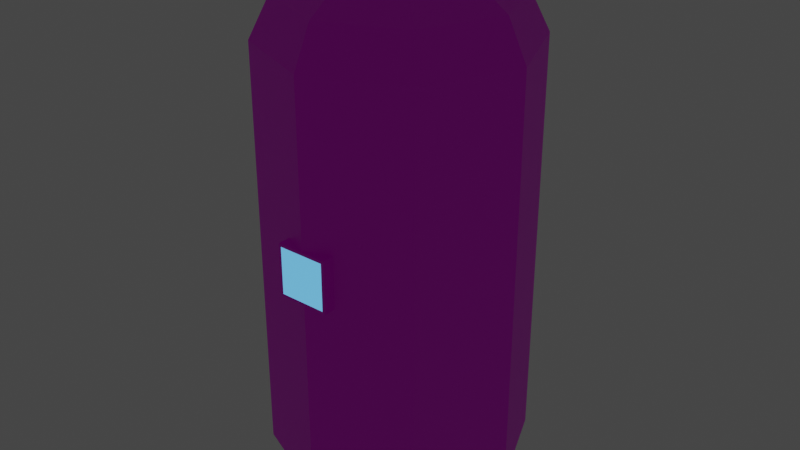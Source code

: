 # Source: model-scenario-dynamic-level0-misc-eletronic-capsule.blend  (saved by Blender 3.1.7; exported with 4.5.12 LTS)
import bpy
from mathutils import Matrix  # noqa: F401  (used for matrix-valued properties, if any)

bpy.ops.wm.read_factory_settings(use_empty=True)
scene = bpy.context.scene
scene.name = 'Scene'

# ---- collections
col_collection = bpy.data.collections.new('Collection'); scene.collection.children.link(col_collection)

# ---- images (referenced by path relative to the original .blend; pixels are not part of the script)
import os
ASSET_DIR = os.environ.get("B2B_ASSET_DIR", "")  # directory of the original .blend (textures are referenced by path, not embedded)
HERE = os.path.dirname(os.path.abspath(__file__))  # packed textures are extracted next to this script under _unpacked/

def load_image(name, relpath, width, height, colorspace="sRGB"):
    """Load a texture the original file referenced (path relative to the .blend, or extracted next to this script)."""
    p = next((c for c in (os.path.join(HERE, relpath), os.path.join(ASSET_DIR, relpath)) if relpath and os.path.exists(c)), "")
    if p:
        img = bpy.data.images.load(p, check_existing=True)
        img.name = name
    else:  # same state as the original file: an image datablock whose file is absent (Cycles renders it pink)
        img = bpy.data.images.new(name, width, height)
        img.source = "FILE"
        img.filepath = "//" + (relpath or name)
    img.colorspace_settings.name = colorspace
    return img
img_capsule_texture = load_image('capsule texture', 'texture-scenario-dynamic-level0-eletronic-capsule.tga', 1024, 1024, 'sRGB')

# ---- materials (node trees are filled in below, after node groups)
mat_material_metal = bpy.data.materials.new('material_metal')
mat_material_metal.use_transparent_shadow = False
mat_material_white_emissive = bpy.data.materials.new('material_white_emissive')
mat_material_white_emissive.use_transparent_shadow = False
mat_material_blue_emissive = bpy.data.materials.new('material_blue_emissive')
mat_material_blue_emissive.use_transparent_shadow = False

# ---- material node trees
mat_material_metal.use_nodes = True; mat_material_metal.node_tree.nodes.clear()
_N = mat_material_metal.node_tree.nodes; _L = mat_material_metal.node_tree.links
n0 = _N.new('ShaderNodeBsdfPrincipled'); n0.name = 'Principled BSDF'; n0.location = (10, 300)
n0.distribution = 'GGX'
n0.subsurface_method = 'RANDOM_WALK_SKIN'
n0.inputs[3].default_value = 1.45
n0.inputs[27].default_value = (0.0, 0.0, 0.0, 1.0)
n0.inputs[28].default_value = 1.0
n1 = _N.new('ShaderNodeOutputMaterial'); n1.name = 'Material Output'; n1.location = (300, 300)
n2 = _N.new('ShaderNodeTexImage'); n2.name = 'Image Texture'; n2.location = (-280, 280)
n2.image = img_capsule_texture
_L.new(n0.outputs[0], n1.inputs[0])
_L.new(n2.outputs[0], n0.inputs[0])
n1.is_active_output = True
mat_material_white_emissive.use_nodes = True; mat_material_white_emissive.node_tree.nodes.clear()
_N = mat_material_white_emissive.node_tree.nodes; _L = mat_material_white_emissive.node_tree.links
n0 = _N.new('ShaderNodeOutputMaterial'); n0.name = 'Material Output'; n0.location = (300, 300)
n1 = _N.new('ShaderNodeEmission'); n1.name = 'Emission'; n1.location = (10, 300)
_L.new(n1.outputs[0], n0.inputs[0])
n0.is_active_output = True
mat_material_blue_emissive.use_nodes = True; mat_material_blue_emissive.node_tree.nodes.clear()
_N = mat_material_blue_emissive.node_tree.nodes; _L = mat_material_blue_emissive.node_tree.links
n0 = _N.new('ShaderNodeOutputMaterial'); n0.name = 'Material Output'; n0.location = (300, 300)
n1 = _N.new('ShaderNodeEmission'); n1.name = 'Emission'; n1.location = (10, 300)
n1.inputs[0].default_value = (0.1355, 0.501, 1.0, 1.0)
_L.new(n1.outputs[0], n0.inputs[0])
n0.is_active_output = True

# ---- world
world_world = bpy.data.worlds.new('World'); scene.world = world_world
world_world.use_nodes = True; world_world.node_tree.nodes.clear()
_N = world_world.node_tree.nodes; _L = world_world.node_tree.links
n0 = _N.new('ShaderNodeOutputWorld'); n0.name = 'World Output'; n0.location = (300, 300)
n1 = _N.new('ShaderNodeBackground'); n1.name = 'Background'; n1.location = (10, 300)
n1.inputs[0].default_value = (0.05088, 0.05088, 0.05088, 1.0)
_L.new(n1.outputs[0], n0.inputs[0])
n0.is_active_output = True
world_world.color = (0.05088, 0.05088, 0.05088)
world_world.use_sun_shadow = False
world_world.sun_shadow_jitter_overblur = 0.0

# ---- meshes
me_cylinder = bpy.data.meshes.new('Cylinder')
me_cylinder.from_pydata([(0.0, 1.0, 0.2058), (0.0, 1.0, 3.403), (0.7071, 0.7071, 0.2058), (0.7071, 0.7071, 3.403), (1.0, -4.371e-08, 0.2058), (1.0, -4.371e-08, 3.403), (0.7071, -0.7071, 0.2058), (0.7071, -0.7071, 3.403), (-8.742e-08, -1.0, 0.2058), (-8.742e-08, -1.0, 3.403), (-0.7071, -0.7071, 0.2058), (-0.7071, -0.7071, 3.403), (-1.0, 1.192e-08, 0.2058), (-1.0, 1.192e-08, 3.403), (-0.7071, 0.7071, 0.2058), (-0.7071, 0.7071, 3.403), (1.511e-09, 0.7973, 0.002022), (0.5637, 0.5637, 0.002022), (0.7973, -3.787e-08, 0.002022), (0.5637, -0.5637, 0.002022), (-6.819e-08, -0.7973, 0.002022), (-0.5637, -0.5637, 0.002022), (-0.7973, 6.486e-09, 0.002022), (-0.5637, 0.5637, 0.002022), (0.2841, 0.2841, 4.003), (-8.272e-08, 0.4018, 4.003), (0.4018, -2.648e-08, 4.003), (0.2841, -0.2841, 4.003), (-1.178e-07, -0.4018, 4.003), (-0.2841, -0.2841, 4.003), (-0.4018, -4.123e-09, 4.003), (-0.2841, 0.2841, 4.003), (0.6016, 0.6016, 3.703), (0.8508, -3.792e-08, 3.703), (-1.134e-07, -0.8508, 3.703), (-0.6016, -0.6016, 3.703), (-0.6016, 0.6016, 3.703), (-3.905e-08, 0.8508, 3.703), (0.6016, -0.6016, 3.703), (-0.8508, 9.413e-09, 3.703), (-7.6e-10, 0.9044, 0.2058), (-7.6e-10, 0.9044, 3.403), (0.635, 0.6395, 0.2058), (0.635, 0.6395, 3.403), (0.898, -4.096e-08, 0.2058), (0.898, -4.096e-08, 3.403), (0.635, -0.6395, 0.2058), (0.635, -0.6395, 3.403), (-7.927e-08, -0.9044, 0.2058), (-7.927e-08, -0.9044, 3.403), (-0.635, -0.6395, 0.2058), (-0.635, -0.6395, 3.403), (-0.898, 9.359e-09, 0.2058), (-0.898, 9.359e-09, 3.403), (-0.635, 0.6395, 0.2058), (-0.635, 0.6395, 3.403), (0.2031, 0.2045, 3.902), (1.154e-07, 0.2892, 3.902), (0.2872, -2.83e-08, 3.902), (0.2031, -0.2045, 3.902), (9.03e-08, -0.2892, 3.902), (-0.2031, -0.2045, 3.902), (-0.2872, -1.221e-08, 3.902), (-0.2031, 0.2045, 3.902), (-0.7341, 3.571e-09, 3.702), (-0.5191, 0.5228, 3.702), (-0.5191, -0.5228, 3.702), (-4.66e-09, -0.7393, 3.702), (0.5191, -0.5228, 3.702), (0.7341, -3.756e-08, 3.702), (0.5191, 0.5228, 3.702), (5.952e-08, 0.7393, 3.702), (-0.5985, 0.0005179, 1.342), (-0.5985, 0.0005179, 1.4), (-0.5985, 0.7391, 1.342), (-0.5985, 0.7391, 1.4), (0.5985, 0.0005179, 1.342), (0.5985, 0.0005179, 1.4), (0.5985, 0.746, 1.342), (0.5985, 0.746, 1.4), (1.923e-09, 0.9128, 1.342), (1.923e-09, 0.9128, 1.4), (1.923e-09, 0.0005179, 1.342), (1.923e-09, 0.0005179, 1.4), (-0.5499, 0.04741, 1.408), (-0.5499, 0.6566, 2.134), (-0.5499, 0.08488, 1.377), (-0.5499, 0.6941, 2.103), (0.5499, 0.04741, 1.408), (0.5499, 0.6566, 2.134), (0.5499, 0.08488, 1.377), (0.5499, 0.6941, 2.103), (0.0, 1.0, 0.501), (0.7071, 0.7071, 0.501), (1.0, -4.371e-08, 0.501), (0.7071, -0.7071, 0.501), (-0.7071, -0.7071, 0.501), (-1.0, 1.192e-08, 0.501), (-0.7071, 0.7071, 0.501), (-0.898, 9.359e-09, 0.501), (-0.635, 0.6395, 0.501), (0.898, -4.096e-08, 0.501), (0.635, -0.6395, 0.501), (0.635, 0.6395, 0.501), (-7.6e-10, 0.9044, 0.501), (-0.635, -0.6395, 0.501)], [], [(92, 1, 3, 93), (93, 3, 5, 94), (94, 5, 7, 95), (96, 11, 13, 97), (33, 32, 24, 26), (97, 13, 15, 98), (98, 15, 1, 92), (4, 6, 19, 18), (16, 17, 18, 19, 20, 21, 22, 23), (10, 12, 22, 21), (6, 8, 20, 19), (12, 14, 23, 22), (2, 4, 18, 17), (8, 10, 21, 20), (14, 0, 16, 23), (0, 2, 17, 16), (24, 25, 31, 30, 29, 28, 27, 26), (35, 34, 28, 29), (37, 36, 31, 25), (32, 37, 25, 24), (38, 33, 26, 27), (39, 35, 29, 30), (34, 38, 27, 28), (36, 39, 30, 31), (15, 13, 39, 36), (9, 7, 38, 34), (13, 11, 35, 39), (7, 5, 33, 38), (3, 1, 37, 32), (1, 15, 36, 37), (11, 9, 34, 35), (5, 3, 32, 33), (8, 6, 46, 48), (14, 12, 52, 54), (7, 9, 49, 47), (4, 2, 42, 44), (13, 15, 55, 53), (10, 8, 48, 50), (3, 5, 45, 43), (9, 11, 51, 49), (0, 14, 54, 40), (6, 4, 44, 46), (15, 1, 41, 55), (2, 0, 40, 42), (12, 10, 50, 52), (5, 7, 47, 45), (1, 3, 43, 41), (11, 13, 53, 51), (99, 100, 55, 53), (101, 102, 47, 45), (103, 101, 45, 43), (104, 103, 43, 41), (100, 104, 41, 55), (105, 99, 53, 51), (102, 46, 6, 95), (96, 10, 50, 105), (65, 63, 62, 64), (58, 59, 60, 61, 62, 63, 57, 56), (64, 62, 61, 66), (66, 61, 60, 67), (67, 60, 59, 68), (68, 59, 58, 69), (69, 58, 56, 70), (70, 56, 57, 71), (71, 57, 63, 65), (41, 71, 65, 55), (43, 70, 71, 41), (45, 69, 70, 43), (47, 68, 69, 45), (49, 67, 68, 47), (51, 66, 67, 49), (53, 64, 66, 51), (55, 65, 64, 53), (54, 52, 50, 48, 46, 44, 42, 40), (72, 73, 75, 74), (78, 79, 77, 76), (82, 83, 73, 72), (80, 78, 76, 82), (81, 75, 73, 83), (79, 81, 83, 77), (74, 80, 82, 72), (76, 77, 83, 82), (84, 85, 87, 86), (86, 87, 91, 90), (90, 91, 89, 88), (88, 89, 85, 84), (86, 90, 88, 84), (91, 87, 85, 89), (11, 96, 105, 51), (47, 102, 95, 7), (50, 52, 99, 105), (54, 40, 104, 100), (40, 42, 103, 104), (42, 44, 101, 103), (44, 46, 102, 101), (52, 54, 100, 99), (14, 98, 92, 0), (12, 97, 98, 14), (10, 96, 97, 12), (4, 94, 95, 6), (2, 93, 94, 4), (0, 92, 93, 2)])
me_cylinder.polygons.foreach_set('material_index', [0, 0, 0, 0, 0, 0, 0, 0, 0, 0, 0, 0, 0, 0, 0, 0, 0, 0, 0, 0, 0, 0, 0, 0, 0, 0, 0, 0, 0, 0, 0, 0, 0, 0, 0, 0, 0, 0, 0, 0, 0, 0, 0, 0, 0, 0, 0, 0, 0, 0, 0, 0, 0, 0, 1, 1, 0, 1, 0, 0, 0, 0, 0, 0, 0, 1, 1, 1, 1, 1, 1, 1, 1, 0, 0, 0, 0, 0, 0, 0, 0, 0, 2, 2, 2, 2, 2, 2, 0, 0, 1, 1, 1, 1, 1, 1, 0, 0, 0, 0, 0, 0])
_uv = me_cylinder.uv_layers.new(name='UVMap')
_uv.uv.foreach_set('vector', [0.01636, 0.154, 0.2773, 0.154, 0.2773, 0.2228, 0.01636, 0.2228, 0.01636, 0.2228, 0.2773, 0.2228, 0.2773, 0.2917, 0.01636, 0.2917, 0.01636, 0.2917, 0.2773, 0.2917, 0.2773, 0.3605, 0.01636, 0.3605, 0.31, 0.6785, 0.571, 0.6785, 0.571, 0.7473, 0.31, 0.7473, 0.3402, 0.151, 0.3544, 0.09859, 0.3959, 0.1233, 0.3886, 0.1516, 0.01636, 0.01636, 0.2773, 0.01636, 0.2773, 0.08519, 0.01636, 0.08519, 0.01636, 0.08519, 0.2773, 0.08519, 0.2773, 0.154, 0.01636, 0.154, 0.31, 0.4475, 0.3286, 0.3812, 0.3507, 0.3947, 0.3359, 0.4475, 0.4425, 0.8737, 0.4037, 0.9125, 0.3488, 0.9125, 0.31, 0.8737, 0.31, 0.8188, 0.3488, 0.78, 0.4037, 0.78, 0.4425, 0.8188, 0.4463, 0.3203, 0.5112, 0.3434, 0.4962, 0.3645, 0.4446, 0.3461, 0.3286, 0.3812, 0.3789, 0.3343, 0.3908, 0.3572, 0.3507, 0.3947, 0.5112, 0.5516, 0.4463, 0.5747, 0.4446, 0.5489, 0.4962, 0.5305, 0.3286, 0.5138, 0.31, 0.4475, 0.3359, 0.4475, 0.3507, 0.5004, 0.3789, 0.3343, 0.4463, 0.3203, 0.4446, 0.3461, 0.3908, 0.3572, 0.4463, 0.5747, 0.3789, 0.5607, 0.3908, 0.5378, 0.4446, 0.5489, 0.3789, 0.5607, 0.3286, 0.5138, 0.3507, 0.5004, 0.3908, 0.5378, 0.5957, 0.2152, 0.6152, 0.2348, 0.6152, 0.2624, 0.5957, 0.282, 0.568, 0.282, 0.5485, 0.2624, 0.5485, 0.2348, 0.568, 0.2152, 0.4461, 0.2574, 0.3927, 0.2425, 0.4176, 0.2004, 0.4463, 0.2076, 0.3931, 0.06052, 0.4461, 0.04721, 0.4444, 0.09507, 0.4163, 0.1025, 0.3544, 0.09859, 0.3931, 0.06052, 0.4163, 0.1025, 0.3959, 0.1233, 0.3541, 0.2037, 0.3402, 0.151, 0.3886, 0.1516, 0.3965, 0.1798, 0.5042, 0.2439, 0.4461, 0.2574, 0.4463, 0.2076, 0.4751, 0.199, 0.3927, 0.2425, 0.3541, 0.2037, 0.3965, 0.1798, 0.4176, 0.2004, 0.4461, 0.04721, 0.5024, 0.06305, 0.4721, 0.104, 0.4444, 0.09507, 0.4454, 0.01636, 0.5158, 0.03349, 0.5024, 0.06305, 0.4461, 0.04721, 0.3782, 0.2691, 0.3284, 0.2195, 0.3541, 0.2037, 0.3927, 0.2425, 0.5158, 0.2729, 0.446, 0.2876, 0.4461, 0.2574, 0.5042, 0.2439, 0.3284, 0.2195, 0.31, 0.1518, 0.3402, 0.151, 0.3541, 0.2037, 0.328, 0.08418, 0.3774, 0.0347, 0.3931, 0.06052, 0.3544, 0.09859, 0.3774, 0.0347, 0.4454, 0.01636, 0.4461, 0.04721, 0.3931, 0.06052, 0.446, 0.2876, 0.3782, 0.2691, 0.3927, 0.2425, 0.4461, 0.2574, 0.31, 0.1518, 0.328, 0.08418, 0.3544, 0.09859, 0.3402, 0.151, 0.2152, 0.776, 0.2416, 0.7124, 0.2477, 0.7189, 0.2238, 0.776, 0.5485, 0.1339, 0.5485, 0.06503, 0.557, 0.06854, 0.5568, 0.1307, 0.5532, 0.3745, 0.6064, 0.3262, 0.6099, 0.3343, 0.5617, 0.3782, 0.7146, 0.1339, 0.666, 0.1825, 0.6623, 0.1744, 0.7062, 0.1303, 0.1825, 0.8299, 0.1339, 0.8785, 0.1302, 0.8704, 0.174, 0.8264, 0.2416, 0.8396, 0.2152, 0.776, 0.2238, 0.776, 0.2477, 0.8331, 0.01636, 0.8299, 0.01636, 0.7611, 0.02483, 0.7646, 0.02468, 0.8267, 0.6064, 0.3262, 0.6784, 0.3203, 0.6753, 0.3291, 0.6099, 0.3343, 0.5971, 0.1825, 0.5485, 0.1339, 0.5568, 0.1307, 0.6004, 0.1746, 0.7146, 0.06503, 0.7146, 0.1339, 0.7062, 0.1303, 0.7063, 0.06816, 0.1339, 0.8785, 0.06503, 0.8785, 0.06832, 0.8706, 0.1302, 0.8704, 0.666, 0.1825, 0.5971, 0.1825, 0.6004, 0.1746, 0.6623, 0.1744, 0.5485, 0.06503, 0.5971, 0.01636, 0.6008, 0.02446, 0.557, 0.06854, 0.01636, 0.7611, 0.06503, 0.7124, 0.06869, 0.7205, 0.02483, 0.7646, 0.06503, 0.8785, 0.01636, 0.8299, 0.02468, 0.8267, 0.06832, 0.8706, 0.1825, 0.7611, 0.1825, 0.8299, 0.174, 0.8264, 0.1742, 0.7642, 0.01636, 0.6797, 0.01636, 0.6175, 0.2773, 0.6175, 0.2773, 0.6797, 0.01636, 0.4316, 0.01636, 0.3694, 0.2773, 0.3694, 0.2773, 0.4316, 0.01636, 0.4937, 0.01636, 0.4316, 0.2773, 0.4316, 0.2773, 0.4937, 0.01636, 0.5556, 0.01636, 0.4937, 0.2773, 0.4937, 0.2773, 0.5556, 0.01636, 0.6175, 0.01636, 0.5556, 0.2773, 0.5556, 0.2773, 0.6175, 0.31, 0.6696, 0.31, 0.6074, 0.571, 0.6074, 0.571, 0.6696, 0.768, 0.6306, 0.7946, 0.6306, 0.7946, 0.6395, 0.768, 0.6395, 0.8644, 0.5071, 0.8909, 0.5071, 0.8909, 0.516, 0.8644, 0.516, 0.6705, 0.5173, 0.6622, 0.4742, 0.6808, 0.464, 0.7161, 0.4947, 0.648, 0.2295, 0.662, 0.2153, 0.6817, 0.2152, 0.6957, 0.2292, 0.6957, 0.2491, 0.6817, 0.2633, 0.662, 0.2634, 0.648, 0.2494, 0.7155, 0.3837, 0.6797, 0.4136, 0.6614, 0.4031, 0.6704, 0.3601, 0.6704, 0.3601, 0.6614, 0.4031, 0.6404, 0.4057, 0.6224, 0.3633, 0.6224, 0.3633, 0.6404, 0.4057, 0.6239, 0.4189, 0.5871, 0.3952, 0.5871, 0.3952, 0.6239, 0.4189, 0.6175, 0.4388, 0.5755, 0.4393, 0.5755, 0.4393, 0.6175, 0.4388, 0.6245, 0.4584, 0.5883, 0.483, 0.5883, 0.483, 0.6245, 0.4584, 0.6412, 0.4712, 0.6237, 0.513, 0.6237, 0.513, 0.6412, 0.4712, 0.6622, 0.4742, 0.6705, 0.5173, 0.612, 0.5403, 0.6237, 0.513, 0.6705, 0.5173, 0.6746, 0.5483, 0.5636, 0.5008, 0.5883, 0.483, 0.6237, 0.513, 0.612, 0.5403, 0.5439, 0.4398, 0.5755, 0.4393, 0.5883, 0.483, 0.5636, 0.5008, 0.5617, 0.3782, 0.5871, 0.3952, 0.5755, 0.4393, 0.5439, 0.4398, 0.6099, 0.3343, 0.6224, 0.3633, 0.5871, 0.3952, 0.5617, 0.3782, 0.6753, 0.3291, 0.6704, 0.3601, 0.6224, 0.3633, 0.6099, 0.3343, 0.7353, 0.3568, 0.7155, 0.3837, 0.6704, 0.3601, 0.6753, 0.3291, 0.6746, 0.5483, 0.6705, 0.5173, 0.7161, 0.4947, 0.7353, 0.522, 0.7911, 0.1665, 0.7474, 0.1223, 0.7474, 0.06011, 0.7911, 0.01636, 0.853, 0.01667, 0.8967, 0.06086, 0.8967, 0.123, 0.853, 0.1668, 0.4752, 0.7853, 0.4752, 0.78, 0.5417, 0.78, 0.5417, 0.7853, 0.8697, 0.7856, 0.8644, 0.7856, 0.8644, 0.7185, 0.8697, 0.7185, 0.8697, 0.6647, 0.8644, 0.6647, 0.8644, 0.6109, 0.8697, 0.6109, 0.6037, 0.6612, 0.6187, 0.6074, 0.6858, 0.6074, 0.6858, 0.6612, 0.6575, 0.7478, 0.7114, 0.7634, 0.7114, 0.8298, 0.6575, 0.8298, 0.6037, 0.7628, 0.6575, 0.7478, 0.6575, 0.8298, 0.6037, 0.8298, 0.6194, 0.7151, 0.6037, 0.6612, 0.6858, 0.6612, 0.6858, 0.7151, 0.8697, 0.7185, 0.8644, 0.7185, 0.8644, 0.6647, 0.8697, 0.6647, 0.8273, 0.8065, 0.8273, 0.7213, 0.8317, 0.7213, 0.8317, 0.8065, 0.8273, 0.4056, 0.8273, 0.3203, 0.9262, 0.3203, 0.9262, 0.4056, 0.8317, 0.5372, 0.8317, 0.6224, 0.8273, 0.6224, 0.8273, 0.5372, 0.8463, 0.1995, 0.8463, 0.2847, 0.7474, 0.2847, 0.7474, 0.1995, 0.8317, 0.4383, 0.8317, 0.5372, 0.8273, 0.5372, 0.8273, 0.4383, 0.8317, 0.6224, 0.8317, 0.7213, 0.8273, 0.7213, 0.8273, 0.6224, 0.571, 0.6785, 0.31, 0.6785, 0.31, 0.6696, 0.571, 0.6696, 0.2773, 0.3694, 0.01636, 0.3694, 0.01636, 0.3605, 0.2773, 0.3605, 0.8909, 0.516, 0.8909, 0.5782, 0.8644, 0.5782, 0.8644, 0.516, 0.7946, 0.3825, 0.7946, 0.4444, 0.768, 0.4444, 0.768, 0.3825, 0.7946, 0.4444, 0.7946, 0.5063, 0.768, 0.5063, 0.768, 0.4444, 0.7946, 0.5063, 0.7946, 0.5684, 0.768, 0.5684, 0.768, 0.5063, 0.7946, 0.5684, 0.7946, 0.6306, 0.768, 0.6306, 0.768, 0.5684, 0.7946, 0.3203, 0.7946, 0.3825, 0.768, 0.3825, 0.768, 0.3203, 0.7946, 0.9148, 0.768, 0.9148, 0.768, 0.846, 0.7946, 0.846, 0.7946, 0.9836, 0.768, 0.9836, 0.768, 0.9148, 0.7946, 0.9148, 0.8909, 0.5071, 0.8644, 0.5071, 0.8644, 0.4383, 0.8909, 0.4383, 0.7946, 0.7083, 0.768, 0.7083, 0.768, 0.6395, 0.7946, 0.6395, 0.7946, 0.7772, 0.768, 0.7772, 0.768, 0.7083, 0.7946, 0.7083, 0.7946, 0.846, 0.768, 0.846, 0.768, 0.7772, 0.7946, 0.7772])
me_cylinder.materials.append(mat_material_metal)
me_cylinder.materials.append(mat_material_white_emissive)
me_cylinder.materials.append(mat_material_blue_emissive)
me_cylinder.use_remesh_fix_poles = True
me_cylinder.use_remesh_preserve_attributes = False
me_cylinder.update()
me_cylinder_001 = bpy.data.meshes.new('Cylinder.001')
me_cylinder_001.from_pydata([(0.7071, -0.7071, 0.2058), (0.7071, -0.7071, 3.403), (-8.742e-08, -1.0, 0.2058), (-8.742e-08, -1.0, 3.403), (-0.7071, -0.7071, 0.2058), (-0.7071, -0.7071, 3.403), (0.635, -0.6395, 0.2058), (0.635, -0.6395, 3.403), (-7.927e-08, -0.9044, 0.2058), (-7.927e-08, -0.9044, 3.403), (-0.635, -0.6395, 0.2058), (-0.635, -0.6395, 3.403), (-0.1995, -1.013, 1.8), (-0.1995, -1.013, 2.198), (-0.1995, -0.8183, 1.8), (-0.1995, -0.8183, 2.198), (0.1995, -1.013, 1.8), (0.1995, -1.013, 2.198), (0.1995, -0.8183, 1.8), (0.1995, -0.8183, 2.198), (-0.1798, -1.013, 1.82), (-0.1798, -1.013, 2.178), (0.1798, -1.013, 2.178), (0.1798, -1.013, 1.82)], [], [(3, 5, 4, 2), (8, 10, 11, 9), (9, 8, 2, 3), (7, 6, 8, 9), (3, 2, 0, 1), (1, 0, 6, 7), (5, 11, 10, 4), (4, 10, 8, 2), (0, 2, 8, 6), (3, 9, 11, 5), (3, 1, 7, 9), (12, 13, 15, 14), (18, 19, 17, 16), (17, 13, 21, 22), (14, 18, 16, 12), (19, 15, 13, 17), (23, 22, 21, 20), (16, 17, 22, 23), (13, 12, 20, 21), (12, 16, 23, 20)])
me_cylinder_001.polygons.foreach_set('material_index', [0, 0, 0, 0, 0, 0, 0, 0, 0, 0, 0, 0, 0, 0, 0, 0, 1, 0, 0, 0])
_uv = me_cylinder_001.uv_layers.new(name='UVMap')
_uv.uv.foreach_set('vector', [0.1921, 0.6552, 0.3459, 0.6552, 0.3459, 0.01279, 0.1921, 0.01279, 0.6735, 0.01279, 0.5353, 0.01279, 0.5353, 0.6552, 0.6735, 0.6552, 0.9033, 0.6552, 0.9033, 0.01279, 0.9225, 0.01279, 0.9225, 0.6552, 0.5097, 0.01279, 0.5097, 0.6552, 0.3715, 0.6552, 0.3715, 0.01279, 0.01279, 0.01279, 0.01279, 0.6552, 0.1666, 0.6552, 0.1666, 0.01279, 0.8012, 0.1529, 0.8012, 0.7952, 0.8211, 0.7952, 0.8211, 0.1529, 0.6991, 0.7952, 0.7189, 0.7952, 0.7189, 0.1529, 0.6991, 0.1529, 0.6991, 0.1529, 0.7189, 0.1529, 0.7756, 0.0268, 0.7625, 0.01279, 0.8012, 0.7952, 0.8646, 0.9353, 0.8777, 0.9213, 0.8211, 0.7952, 0.7625, 0.9353, 0.7756, 0.9213, 0.7189, 0.7952, 0.6991, 0.7952, 0.8646, 0.01279, 0.8012, 0.1529, 0.8211, 0.1529, 0.8777, 0.0268, 0.9481, 0.09266, 0.9481, 0.01279, 0.9872, 0.01279, 0.9872, 0.09266, 0.9872, 0.1728, 0.9872, 0.2527, 0.9481, 0.2527, 0.9481, 0.1728, 0.2779, 0.9592, 0.02007, 0.9592, 0.03282, 0.9465, 0.2652, 0.9465, 0.9872, 0.09266, 0.9872, 0.1728, 0.9481, 0.1728, 0.9481, 0.09266, 0.9872, 0.2527, 0.9872, 0.3329, 0.9481, 0.3329, 0.9481, 0.2527, 0.3486, 0.9564, 0.3486, 0.7002, 0.6058, 0.7002, 0.6058, 0.9564, 0.2779, 0.7023, 0.2779, 0.9592, 0.2652, 0.9465, 0.2652, 0.715, 0.02008, 0.9591, 0.02008, 0.7023, 0.03283, 0.715, 0.03283, 0.9464, 0.02008, 0.7023, 0.2779, 0.7023, 0.2652, 0.715, 0.03283, 0.715])
me_cylinder_001.materials.append(mat_material_metal)
me_cylinder_001.materials.append(mat_material_blue_emissive)
me_cylinder_001.use_remesh_fix_poles = True
me_cylinder_001.use_remesh_preserve_attributes = False
me_cylinder_001.update()

# ---- objects
ob_eletronic_capsule = bpy.data.objects.new('eletronic_capsule', me_cylinder)
ob_eletronic_door = bpy.data.objects.new('eletronic_door', me_cylinder_001)

# ---- transforms, parenting, visibility, modifiers, constraints
ob_eletronic_capsule.location = (0.0, 0.0, 0.0)
ob_eletronic_door.location = (0.0, 0.0, 0.0)

# ---- collection membership
col_collection.objects.link(ob_eletronic_capsule)
col_collection.objects.link(ob_eletronic_door)

# ---- scene / render settings (as saved in the file)
scene.frame_start = 1; scene.frame_end = 250; scene.frame_set(1)
scene.render.engine = 'BLENDER_EEVEE_NEXT'
scene.cycles.sampling_pattern = 'TABULATED_SOBOL'
scene.cycles.use_light_tree = False
scene.view_settings.view_transform = 'Filmic'
bpy.context.view_layer.update()

# ---- added for rendering (the .blend has no active camera): camera
cam_auto = bpy.data.cameras.new('AutoCamera')
cam_auto.lens = 50.0
cam_auto.sensor_width = 36.0
cam_auto.clip_end = 1000.0
ob_auto_camera = bpy.data.objects.new('AutoCamera', cam_auto)
scene.collection.objects.link(ob_auto_camera)
ob_auto_camera.location = (4.53835, -5.45254, 5.6332)
ob_auto_camera.rotation_euler = (1.09748, -7.21219e-08, 0.694738)
scene.camera = ob_auto_camera
bpy.context.view_layer.update()
